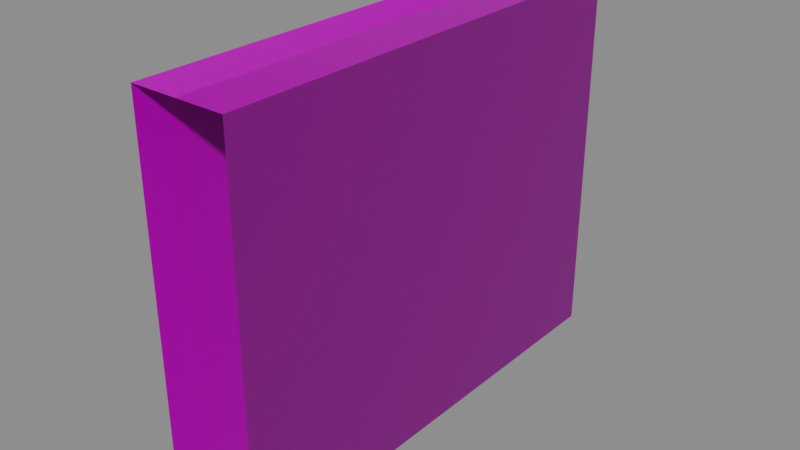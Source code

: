 # Source: TwoSideWall_Size_5.blend  (saved by Blender 2.90.8; exported with 4.5.12 LTS)
import bpy
from mathutils import Matrix  # noqa: F401  (used for matrix-valued properties, if any)

bpy.ops.wm.read_factory_settings(use_empty=True)
scene = bpy.context.scene
scene.name = 'Scene'

# ---- images (referenced by path relative to the original .blend; pixels are not part of the script)
import os
ASSET_DIR = os.environ.get("B2B_ASSET_DIR", "")  # directory of the original .blend (textures are referenced by path, not embedded)
HERE = os.path.dirname(os.path.abspath(__file__))  # packed textures are extracted next to this script under _unpacked/

def load_image(name, relpath, width, height, colorspace="sRGB"):
    """Load a texture the original file referenced (path relative to the .blend, or extracted next to this script)."""
    p = next((c for c in (os.path.join(HERE, relpath), os.path.join(ASSET_DIR, relpath)) if relpath and os.path.exists(c)), "")
    if p:
        img = bpy.data.images.load(p, check_existing=True)
        img.name = name
    else:  # same state as the original file: an image datablock whose file is absent (Cycles renders it pink)
        img = bpy.data.images.new(name, width, height)
        img.source = "FILE"
        img.filepath = "//" + (relpath or name)
    img.colorspace_settings.name = colorspace
    return img
img_ambwall_png_001 = load_image('AmbWall.png.001', 'AmbWall.png', 1024, 1024, 'sRGB')
img_normwall_png = load_image('NormWall.png', 'NormWall.png', 1024, 1024, 'Non-Color')

# ---- materials (node trees are filled in below, after node groups)
mat_material_007 = bpy.data.materials.new('Material.007')

# ---- material node trees
mat_material_007.use_nodes = True; mat_material_007.node_tree.nodes.clear()
_N = mat_material_007.node_tree.nodes; _L = mat_material_007.node_tree.links
n0 = _N.new('ShaderNodeBsdfPrincipled'); n0.name = 'Principled BSDF'; n0.location = (10, 300)
n0.distribution = 'GGX'
n0.subsurface_method = 'BURLEY'
n0.inputs[3].default_value = 1.45
n0.inputs[27].default_value = (0.0, 0.0, 0.0, 1.0)
n0.inputs[28].default_value = 1.0
n1 = _N.new('ShaderNodeOutputMaterial'); n1.name = 'Material Output'; n1.location = (300, 300)
n2 = _N.new('ShaderNodeTexImage'); n2.name = 'Image Texture'; n2.location = (-426, 328)
n2.image = img_ambwall_png_001
n3 = _N.new('ShaderNodeTexImage'); n3.name = 'Image Texture.001'; n3.location = (-661, -267)
n3.image = img_normwall_png
n4 = _N.new('ShaderNodeNormalMap'); n4.name = 'Normal Map'; n4.location = (-284, -202)
_L.new(n0.outputs[0], n1.inputs[0])
_L.new(n2.outputs[0], n0.inputs[0])
_L.new(n3.outputs[0], n4.inputs[1])
_L.new(n4.outputs[0], n0.inputs[5])
n1.is_active_output = True

# ---- world
world_world = bpy.data.worlds.new('World'); scene.world = world_world
world_world.use_nodes = True; world_world.node_tree.nodes.clear()
_N = world_world.node_tree.nodes; _L = world_world.node_tree.links
n0 = _N.new('ShaderNodeOutputWorld'); n0.name = 'World Output'; n0.location = (300, 300)
n1 = _N.new('ShaderNodeBackground'); n1.name = 'Background'; n1.location = (10, 300)
n1.inputs[0].default_value = (0.2414, 0.2414, 0.2414, 1.0)
_L.new(n1.outputs[0], n0.inputs[0])
n0.is_active_output = True
world_world.color = (0.05088, 0.05088, 0.05088)
world_world.use_sun_shadow = False
world_world.sun_shadow_jitter_overblur = 0.0

# ---- meshes
me_plane_004 = bpy.data.meshes.new('Plane.004')
me_plane_004.from_pydata([(6.557e-07, -5.0, 0.0), (0.0, 0.0, 0.0), (1.013e-06, -5.0, 3.752), (1.013e-06, -5.0, 3.336), (1.013e-06, -5.0, 2.919), (8.941e-07, -5.0, 2.502), (8.941e-07, -5.0, 2.085), (8.941e-07, -5.0, 1.668), (7.749e-07, -5.0, 1.251), (7.749e-07, -5.0, 0.8339), (6.557e-07, -5.0, 0.4169), (0.0, 0.0, 0.4169), (1.192e-07, 0.0, 0.8339), (1.192e-07, 0.0, 1.251), (2.384e-07, 0.0, 1.668), (2.384e-07, 0.0, 2.085), (2.384e-07, 0.0, 2.502), (3.576e-07, 0.0, 2.919), (3.576e-07, 0.0, 3.336), (3.576e-07, 0.0, 3.752), (3.576e-07, 0.0, 4.0), (1.013e-06, -5.0, 4.0), (1.192e-07, -2.499, 0.0), (1.192e-07, -2.499, 0.4169), (2.384e-07, -2.499, 0.8339), (2.384e-07, -2.499, 1.251), (3.576e-07, -2.499, 1.668), (3.576e-07, -2.499, 2.085), (3.576e-07, -2.499, 2.502), (4.768e-07, -2.499, 2.919), (4.768e-07, -2.499, 3.336), (4.768e-07, -2.499, 3.752), (4.768e-07, -2.499, 4.0), (1.192e-07, -2.985, 0.4169), (2.384e-07, -2.985, 0.8339), (2.384e-07, -2.985, 1.251), (3.576e-07, -2.985, 1.668), (3.576e-07, -2.985, 2.085), (3.576e-07, -2.985, 2.502), (4.768e-07, -2.985, 2.919), (4.768e-07, -2.985, 3.336), (4.768e-07, -2.985, 3.752), (1.192e-07, -2.985, 0.0), (4.768e-07, -2.985, 4.0), (1.192e-07, -2.018, 0.0), (4.768e-07, -2.018, 4.0), (1.192e-07, -2.018, 0.4169), (2.384e-07, -2.018, 0.8339), (2.384e-07, -2.018, 1.251), (3.576e-07, -2.018, 1.668), (3.576e-07, -2.018, 2.085), (3.576e-07, -2.018, 2.502), (4.768e-07, -2.018, 2.919), (4.768e-07, -2.018, 3.336), (4.768e-07, -2.018, 3.752), (-1.0, -5.0, 0.0), (-1.0, 0.0, 0.0), (-1.0, -5.0, 3.752), (-1.0, -5.0, 3.336), (-1.0, -5.0, 2.919), (-1.0, -5.0, 2.502), (-1.0, -5.0, 2.085), (-1.0, -5.0, 1.668), (-1.0, -5.0, 1.251), (-1.0, -5.0, 0.8339), (-1.0, -5.0, 0.4169), (-1.0, 0.0, 0.4169), (-1.0, 0.0, 0.8339), (-1.0, 0.0, 1.251), (-1.0, 0.0, 1.668), (-1.0, 0.0, 2.085), (-1.0, 0.0, 2.502), (-1.0, 0.0, 2.919), (-1.0, 0.0, 3.336), (-1.0, 0.0, 3.752), (-0.5, -5.0, 4.0), (-0.5, 0.0, 4.0), (-1.0, 0.0, 4.0), (-1.0, -5.0, 4.0), (-1.0, -2.499, 0.0), (-1.0, -2.499, 0.4169), (-1.0, -2.499, 0.8339), (-1.0, -2.499, 1.251), (-1.0, -2.499, 1.668), (-1.0, -2.499, 2.085), (-1.0, -2.499, 2.502), (-1.0, -2.499, 2.919), (-1.0, -2.499, 3.336), (-1.0, -2.499, 3.752), (-1.0, -2.499, 4.0), (-0.5, -2.499, 4.0), (-1.0, -2.985, 0.4169), (-1.0, -2.985, 0.8339), (-1.0, -2.985, 1.251), (-1.0, -2.985, 1.668), (-1.0, -2.985, 2.085), (-1.0, -2.985, 2.502), (-1.0, -2.985, 2.919), (-1.0, -2.985, 3.336), (-1.0, -2.985, 3.752), (-0.5, -2.985, 4.0), (-1.0, -2.985, 0.0), (-1.0, -2.985, 4.0), (-1.0, -2.018, 0.0), (-1.0, -2.018, 4.0), (-1.0, -2.018, 0.4169), (-1.0, -2.018, 0.8339), (-1.0, -2.018, 1.251), (-1.0, -2.018, 1.668), (-1.0, -2.018, 2.085), (-1.0, -2.018, 2.502), (-1.0, -2.018, 2.919), (-1.0, -2.018, 3.336), (-1.0, -2.018, 3.752), (-0.5, -2.018, 4.0)], [], [(44, 1, 11, 46), (46, 11, 12, 47), (47, 12, 13, 48), (48, 13, 14, 49), (49, 14, 15, 50), (50, 15, 16, 51), (51, 16, 17, 52), (52, 17, 18, 53), (53, 18, 19, 54), (45, 20, 76, 114), (54, 19, 20, 45), (41, 31, 32, 43), (43, 32, 90, 100), (40, 30, 31, 41), (39, 29, 30, 40), (38, 28, 29, 39), (37, 27, 28, 38), (36, 26, 27, 37), (35, 25, 26, 36), (34, 24, 25, 35), (33, 23, 24, 34), (42, 22, 23, 33), (0, 42, 33, 10), (10, 33, 34, 9), (9, 34, 35, 8), (8, 35, 36, 7), (7, 36, 37, 6), (6, 37, 38, 5), (5, 38, 39, 4), (4, 39, 40, 3), (3, 40, 41, 2), (21, 43, 100, 75), (2, 41, 43, 21), (31, 54, 45, 32), (32, 45, 114, 90), (30, 53, 54, 31), (29, 52, 53, 30), (28, 51, 52, 29), (27, 50, 51, 28), (26, 49, 50, 27), (25, 48, 49, 26), (24, 47, 48, 25), (23, 46, 47, 24), (22, 44, 46, 23), (103, 105, 66, 56), (105, 106, 67, 66), (106, 107, 68, 67), (107, 108, 69, 68), (108, 109, 70, 69), (109, 110, 71, 70), (110, 111, 72, 71), (111, 112, 73, 72), (112, 113, 74, 73), (104, 114, 76, 77), (113, 104, 77, 74), (99, 102, 89, 88), (102, 100, 90, 89), (98, 99, 88, 87), (97, 98, 87, 86), (96, 97, 86, 85), (95, 96, 85, 84), (94, 95, 84, 83), (93, 94, 83, 82), (92, 93, 82, 81), (91, 92, 81, 80), (101, 91, 80, 79), (55, 65, 91, 101), (65, 64, 92, 91), (64, 63, 93, 92), (63, 62, 94, 93), (62, 61, 95, 94), (61, 60, 96, 95), (60, 59, 97, 96), (59, 58, 98, 97), (58, 57, 99, 98), (78, 75, 100, 102), (57, 78, 102, 99), (88, 89, 104, 113), (89, 90, 114, 104), (87, 88, 113, 112), (86, 87, 112, 111), (85, 86, 111, 110), (84, 85, 110, 109), (83, 84, 109, 108), (82, 83, 108, 107), (81, 82, 107, 106), (80, 81, 106, 105), (79, 80, 105, 103)])
me_plane_004.polygons.foreach_set('use_smooth', [True] * 88)
_k = set([(20, 45), (21, 43), (32, 43), (32, 45), (77, 104), (78, 102), (89, 102), (89, 104)])
me_plane_004.attributes.new('sharp_edge', 'BOOLEAN', 'EDGE').data.foreach_set('value', [ (min(e.vertices), max(e.vertices)) in _k for e in me_plane_004.edges])
_uv = me_plane_004.uv_layers.new(name='UVMap')
_uv.uv.foreach_set('vector', [0.7602, 2.98e-08, 1.0, 2.98e-08, 1.0, 0.102, 0.7602, 0.102, 0.7524, 0.102, 1.0, 0.102, 1.0, 0.203, 0.7524, 0.203, 0.7602, 0.203, 1.0, 0.203, 1.0, 0.305, 0.7602, 0.305, 0.7495, 0.305, 1.0, 0.305, 1.0, 0.406, 0.7495, 0.406, 0.7602, 0.406, 1.0, 0.406, 1.0, 0.508, 0.7602, 0.508, 0.7495, 0.508, 1.0, 0.508, 1.0, 0.61, 0.7495, 0.61, 0.7602, 0.61, 1.0, 0.61, 1.0, 0.711, 0.7602, 0.711, 0.7505, 0.711, 1.0, 0.711, 1.0, 0.813, 0.7505, 0.813, 0.7602, 0.813, 1.0, 0.813, 1.0, 0.914, 0.7602, 0.914, 0.8024, 0.985, 1.0, 0.985, 1.0, 1.0, 0.8024, 1.0, 0.8024, 0.914, 1.0, 0.914, 1.0, 0.985, 0.8024, 0.985, 0.2294, 0.914, 0.306, 0.914, 0.306, 0.985, 0.2294, 0.985, 0.2294, 0.985, 0.306, 0.985, 0.306, 1.0, 0.2294, 1.0, 0.2331, 0.813, 0.299, 0.8108, 0.2987, 0.914, 0.2331, 0.914, 0.45, 0.7102, 0.5, 0.7102, 0.5, 0.8122, 0.45, 0.8122, 0.2337, 0.61, 0.2993, 0.61, 0.2993, 0.711, 0.2337, 0.711, 0.55, 0.508, 0.6003, 0.508, 0.6003, 0.61, 0.55, 0.61, 0.2318, 0.406, 0.2975, 0.406, 0.2975, 0.508, 0.2318, 0.508, 0.55, 0.305, 0.6, 0.305, 0.6, 0.406, 0.55, 0.406, 0.2318, 0.203, 0.2998, 0.203, 0.2998, 0.305, 0.2318, 0.305, 0.55, 0.102, 0.6, 0.1016, 0.5991, 0.203, 0.55, 0.2018, 0.2318, 2.98e-08, 0.2975, 2.98e-08, 0.2975, 0.102, 0.2318, 0.102, 0.0, 2.98e-08, 0.2285, 2.98e-08, 0.2285, 0.102, 0.0, 0.102, 0.0, 0.102, 0.2479, 0.102, 0.2479, 0.203, 0.0, 0.203, 0.0, 0.203, 0.2318, 0.203, 0.2318, 0.305, 0.0, 0.305, 0.0, 0.305, 0.2479, 0.305, 0.2479, 0.406, 0.0, 0.406, 0.0, 0.406, 0.2318, 0.406, 0.2318, 0.508, -1.084e-07, 0.508, 0.0, 0.508, 0.2493, 0.508, 0.2493, 0.61, 0.0, 0.61, 0.0, 0.61, 0.2337, 0.61, 0.2337, 0.711, 0.0, 0.711, 0.0, 0.711, 0.2495, 0.711, 0.2495, 0.813, 0.0, 0.813, 0.0, 0.813, 0.2331, 0.813, 0.2331, 0.914, 0.0, 0.914, 0.0, 0.985, 0.2294, 0.985, 0.2294, 1.0, 0.0, 1.0, 0.0, 0.914, 0.2294, 0.914, 0.2294, 0.985, -1.192e-07, 0.985, 0.306, 0.914, 0.4011, 0.914, 0.4011, 0.985, 0.306, 0.985, 0.306, 0.985, 0.4011, 0.985, 0.4011, 1.0, 0.306, 1.0, 0.7001, 0.813, 0.7602, 0.813, 0.7602, 0.914, 0.7001, 0.914, 0.5, 0.7102, 0.55, 0.7102, 0.55, 0.8122, 0.5, 0.8122, 0.7026, 0.61, 0.7602, 0.61, 0.7602, 0.711, 0.7026, 0.711, 0.5997, 0.508, 0.649, 0.508, 0.649, 0.61, 0.5997, 0.61, 0.7026, 0.406, 0.7602, 0.406, 0.7602, 0.508, 0.7026, 0.508, 0.6, 0.305, 0.65, 0.305, 0.65, 0.406, 0.6, 0.406, 0.7026, 0.203, 0.7602, 0.203, 0.7602, 0.305, 0.7026, 0.305, 0.6, 0.1016, 0.65, 0.102, 0.65, 0.203, 0.5991, 0.203, 0.7026, 2.98e-08, 0.7602, 2.98e-08, 0.7602, 0.102, 0.7026, 0.102, 0.2398, 2.98e-08, 0.2398, 0.102, 1.192e-07, 0.102, -1.192e-07, 2.98e-08, 0.2476, 0.102, 0.2476, 0.203, -1.192e-07, 0.203, 1.192e-07, 0.102, 0.2398, 0.203, 0.2398, 0.305, -1.192e-07, 0.305, -1.192e-07, 0.203, 0.2505, 0.305, 0.2505, 0.406, -1.192e-07, 0.406, -1.192e-07, 0.305, 0.2398, 0.406, 0.2398, 0.508, -1.192e-07, 0.508, -1.192e-07, 0.406, 0.2505, 0.508, 0.2505, 0.61, -1.192e-07, 0.61, -1.192e-07, 0.508, 0.2398, 0.61, 0.2398, 0.711, -1.192e-07, 0.711, -1.192e-07, 0.61, 0.2495, 0.711, 0.2495, 0.813, -1.192e-07, 0.813, -1.192e-07, 0.711, 0.2398, 0.813, 0.2398, 0.914, -1.192e-07, 0.914, -1.192e-07, 0.813, 0.1976, 0.985, 0.1976, 1.0, 0.0, 1.0, 0.0, 0.985, 0.1976, 0.914, 0.1976, 0.985, 5.96e-08, 0.985, -1.192e-07, 0.914, 0.7706, 0.914, 0.7706, 0.985, 0.694, 0.985, 0.694, 0.914, 0.7706, 0.985, 0.7706, 1.0, 0.694, 1.0, 0.694, 0.985, 0.7669, 0.813, 0.7669, 0.914, 0.7013, 0.914, 0.701, 0.8108, 0.55, 0.7102, 0.55, 0.8122, 0.5, 0.8122, 0.5, 0.7102, 0.7663, 0.61, 0.7663, 0.711, 0.7007, 0.711, 0.7007, 0.61, 0.45, 0.508, 0.45, 0.61, 0.3997, 0.61, 0.3997, 0.508, 0.7682, 0.406, 0.7682, 0.508, 0.7025, 0.508, 0.7025, 0.406, 0.45, 0.305, 0.45, 0.406, 0.4, 0.406, 0.4, 0.305, 0.7682, 0.203, 0.7682, 0.305, 0.7002, 0.305, 0.7002, 0.203, 0.45, 0.102, 0.45, 0.2018, 0.4009, 0.203, 0.4, 0.1016, 0.7682, 2.98e-08, 0.7682, 0.102, 0.7025, 0.102, 0.7025, 2.98e-08, 1.0, 2.98e-08, 1.0, 0.102, 0.7715, 0.102, 0.7715, 2.98e-08, 1.0, 0.102, 1.0, 0.203, 0.7521, 0.203, 0.7521, 0.102, 1.0, 0.203, 1.0, 0.305, 0.7682, 0.305, 0.7682, 0.203, 1.0, 0.305, 1.0, 0.406, 0.7521, 0.406, 0.7521, 0.305, 1.0, 0.406, 1.0, 0.508, 0.7682, 0.508, 0.7682, 0.406, 1.0, 0.508, 1.0, 0.61, 0.7507, 0.61, 0.7507, 0.508, 1.0, 0.61, 1.0, 0.711, 0.7663, 0.711, 0.7663, 0.61, 1.0, 0.711, 1.0, 0.813, 0.7505, 0.813, 0.7505, 0.711, 1.0, 0.813, 1.0, 0.914, 0.7669, 0.914, 0.7669, 0.813, 1.0, 0.985, 1.0, 1.0, 0.7706, 1.0, 0.7706, 0.985, 1.0, 0.914, 1.0, 0.985, 0.7706, 0.985, 0.7706, 0.914, 0.694, 0.914, 0.694, 0.985, 0.5989, 0.985, 0.5989, 0.914, 0.694, 0.985, 0.694, 1.0, 0.5989, 1.0, 0.5989, 0.985, 0.2999, 0.813, 0.2999, 0.914, 0.2398, 0.914, 0.2398, 0.813, 0.5, 0.7102, 0.5, 0.8122, 0.45, 0.8122, 0.45, 0.7102, 0.2974, 0.61, 0.2974, 0.711, 0.2398, 0.711, 0.2398, 0.61, 0.4003, 0.508, 0.4003, 0.61, 0.351, 0.61, 0.351, 0.508, 0.2974, 0.406, 0.2974, 0.508, 0.2398, 0.508, 0.2398, 0.406, 0.4, 0.305, 0.4, 0.406, 0.35, 0.406, 0.35, 0.305, 0.2974, 0.203, 0.2974, 0.305, 0.2398, 0.305, 0.2398, 0.203, 0.4, 0.1016, 0.4009, 0.203, 0.35, 0.203, 0.35, 0.102, 0.2974, 2.98e-08, 0.2974, 0.102, 0.2398, 0.102, 0.2398, 2.98e-08])
me_plane_004.materials.append(mat_material_007)
me_plane_004.use_remesh_fix_poles = True
me_plane_004.use_remesh_preserve_attributes = False
me_plane_004.use_mirror_vertex_groups = False
me_plane_004.update()
me_plane_004.normals_split_custom_set([tuple(v) for v in zip(*[iter([1.0, 2.953e-08, 0.0, 1.0, 5.907e-08, 0.0, 1.0, 5.907e-08, -1.43e-07, 1.0, 2.953e-08, -1.43e-07, 1.0, 2.953e-08, -1.43e-07, 1.0, 5.907e-08, -1.43e-07, 1.0, 5.907e-08, -1.43e-07, 1.0, 2.953e-08, -1.43e-07, 1.0, 2.953e-08, -1.43e-07, 1.0, 5.907e-08, -1.43e-07, 1.0, 5.907e-08, -1.43e-07, 1.0, 2.953e-08, -1.43e-07, 1.0, 2.953e-08, -1.43e-07, 1.0, 5.907e-08, -1.43e-07, 1.0, 5.907e-08, -1.43e-07, 1.0, 2.953e-08, -1.43e-07, 1.0, 2.953e-08, -1.43e-07, 1.0, 5.907e-08, -1.43e-07, 1.0, 5.907e-08, 0.0, 1.0, 2.953e-08, 0.0, 1.0, 2.953e-08, 0.0, 1.0, 5.907e-08, 0.0, 1.0, 5.907e-08, -1.43e-07, 1.0, 2.953e-08, -1.43e-07, 1.0, 2.953e-08, -1.43e-07, 1.0, 5.907e-08, -1.43e-07, 1.0, 5.907e-08, -1.43e-07, 1.0, 2.953e-08, -1.43e-07, 1.0, 2.953e-08, -1.43e-07, 1.0, 5.907e-08, -1.43e-07, 1.0, 5.907e-08, 0.0, 1.0, 2.953e-08, 0.0, 1.0, 2.953e-08, 0.0, 1.0, 5.907e-08, 0.0, 1.0, 5.907e-08, 0.0, 1.0, 2.953e-08, 0.0, 0.0, 0.0, 1.0, 0.0, 0.0, 1.0, 0.0, 0.0, 1.0, 0.0, 0.0, 1.0, 1.0, 2.953e-08, 0.0, 1.0, 5.907e-08, 0.0, 1.0, 5.907e-08, 0.0, 1.0, 2.953e-08, 0.0, 1.0, 1.331e-07, 0.0, 1.0, 0.0, 0.0, 1.0, 0.0, 0.0, 1.0, 1.331e-07, 0.0, 0.0, 0.0, 1.0, 0.0, 0.0, 1.0, 0.0, 0.0, 1.0, 0.0, 0.0, 1.0, 1.0, 1.331e-07, 0.0, 1.0, 0.0, 0.0, 1.0, 0.0, 0.0, 1.0, 1.331e-07, 0.0, 1.0, 1.331e-07, -1.43e-07, 1.0, 0.0, -1.43e-07, 1.0, 0.0, 0.0, 1.0, 1.331e-07, 0.0, 1.0, 1.331e-07, -1.43e-07, 1.0, 0.0, -1.43e-07, 1.0, 0.0, -1.43e-07, 1.0, 1.331e-07, -1.43e-07, 1.0, 1.331e-07, 0.0, 1.0, 0.0, 0.0, 1.0, 0.0, -1.43e-07, 1.0, 1.331e-07, -1.43e-07, 1.0, 1.331e-07, -1.43e-07, 1.0, 0.0, -1.43e-07, 1.0, 0.0, 0.0, 1.0, 1.331e-07, 0.0, 1.0, 1.331e-07, -1.43e-07, 1.0, 0.0, -1.43e-07, 1.0, 0.0, -1.43e-07, 1.0, 1.331e-07, -1.43e-07, 1.0, 1.331e-07, -1.43e-07, 1.0, 0.0, -1.43e-07, 1.0, 0.0, -1.43e-07, 1.0, 1.331e-07, -1.43e-07, 1.0, 1.331e-07, -1.43e-07, 1.0, 0.0, -1.43e-07, 1.0, 0.0, -1.43e-07, 1.0, 1.331e-07, -1.43e-07, 1.0, 1.331e-07, 0.0, 1.0, 0.0, 0.0, 1.0, 0.0, -1.43e-07, 1.0, 1.331e-07, -1.43e-07, 1.0, 2.663e-07, 0.0, 1.0, 1.331e-07, 0.0, 1.0, 1.331e-07, -1.43e-07, 1.0, 2.663e-07, -1.43e-07, 1.0, 2.663e-07, -1.43e-07, 1.0, 1.331e-07, -1.43e-07, 1.0, 1.331e-07, -1.43e-07, 1.0, 2.663e-07, -1.43e-07, 1.0, 2.663e-07, -1.43e-07, 1.0, 1.331e-07, -1.43e-07, 1.0, 1.331e-07, -1.43e-07, 1.0, 2.663e-07, -1.43e-07, 1.0, 2.663e-07, -1.43e-07, 1.0, 1.331e-07, -1.43e-07, 1.0, 1.331e-07, -1.43e-07, 1.0, 2.663e-07, -1.43e-07, 1.0, 2.663e-07, -1.43e-07, 1.0, 1.331e-07, -1.43e-07, 1.0, 1.331e-07, 0.0, 1.0, 2.663e-07, 0.0, 1.0, 2.663e-07, 0.0, 1.0, 1.331e-07, 0.0, 1.0, 1.331e-07, -1.43e-07, 1.0, 2.663e-07, -1.43e-07, 1.0, 2.663e-07, -1.43e-07, 1.0, 1.331e-07, -1.43e-07, 1.0, 1.331e-07, -1.43e-07, 1.0, 2.663e-07, -1.43e-07, 1.0, 2.663e-07, -1.43e-07, 1.0, 1.331e-07, -1.43e-07, 1.0, 1.331e-07, 0.0, 1.0, 2.663e-07, 0.0, 1.0, 2.663e-07, 0.0, 1.0, 1.331e-07, 0.0, 1.0, 1.331e-07, 0.0, 1.0, 2.663e-07, 0.0, 0.0, 0.0, 1.0, 0.0, 0.0, 1.0, 0.0, 0.0, 1.0, 0.0, 0.0, 1.0, 1.0, 2.663e-07, 0.0, 1.0, 1.331e-07, 0.0, 1.0, 1.331e-07, 0.0, 1.0, 2.663e-07, 0.0, 1.0, 0.0, 0.0, 1.0, 2.953e-08, 0.0, 1.0, 2.953e-08, 0.0, 1.0, 0.0, 0.0, 0.0, 0.0, 1.0, 0.0, 0.0, 1.0, 0.0, 0.0, 1.0, 0.0, 0.0, 1.0, 1.0, 0.0, 0.0, 1.0, 2.953e-08, 0.0, 1.0, 2.953e-08, 0.0, 1.0, 0.0, 0.0, 1.0, 0.0, -1.43e-07, 1.0, 2.953e-08, -1.43e-07, 1.0, 2.953e-08, 0.0, 1.0, 0.0, 0.0, 1.0, 0.0, -1.43e-07, 1.0, 2.953e-08, -1.43e-07, 1.0, 2.953e-08, -1.43e-07, 1.0, 0.0, -1.43e-07, 1.0, 0.0, 0.0, 1.0, 2.953e-08, 0.0, 1.0, 2.953e-08, -1.43e-07, 1.0, 0.0, -1.43e-07, 1.0, 0.0, -1.43e-07, 1.0, 2.953e-08, -1.43e-07, 1.0, 2.953e-08, 0.0, 1.0, 0.0, 0.0, 1.0, 0.0, -1.43e-07, 1.0, 2.953e-08, -1.43e-07, 1.0, 2.953e-08, -1.43e-07, 1.0, 0.0, -1.43e-07, 1.0, 0.0, -1.43e-07, 1.0, 2.953e-08, -1.43e-07, 1.0, 2.953e-08, -1.43e-07, 1.0, 0.0, -1.43e-07, 1.0, 0.0, -1.43e-07, 1.0, 2.953e-08, -1.43e-07, 1.0, 2.953e-08, -1.43e-07, 1.0, 0.0, -1.43e-07, 1.0, 0.0, 0.0, 1.0, 2.953e-08, 0.0, 1.0, 2.953e-08, -1.43e-07, 1.0, 0.0, -1.43e-07, -1.0, 1.771e-08, 0.0, -1.0, 2.656e-08, -1.43e-07, -1.0, 5.313e-08, -1.43e-07, -1.0, 3.542e-08, 0.0, -1.0, 2.656e-08, -1.43e-07, -1.0, 3.542e-08, -1.43e-07, -1.0, 7.084e-08, -1.43e-07, -1.0, 5.313e-08, -1.43e-07, -1.0, 3.542e-08, -1.43e-07, -1.0, 3.542e-08, -1.43e-07, -1.0, 7.084e-08, -1.43e-07, -1.0, 7.084e-08, -1.43e-07, -1.0, 3.542e-08, -1.43e-07, -1.0, 3.542e-08, -1.43e-07, -1.0, 7.084e-08, -1.43e-07, -1.0, 7.084e-08, -1.43e-07, -1.0, 3.542e-08, -1.43e-07, -1.0, 3.542e-08, 0.0, -1.0, 7.084e-08, 0.0, -1.0, 7.084e-08, -1.43e-07, -1.0, 3.542e-08, 0.0, -1.0, 2.656e-08, -1.43e-07, -1.0, 5.313e-08, -1.43e-07, -1.0, 7.084e-08, 0.0, -1.0, 2.656e-08, -1.43e-07, -1.0, 1.771e-08, -1.43e-07, -1.0, 3.542e-08, -1.43e-07, -1.0, 5.313e-08, -1.43e-07, -1.0, 1.771e-08, -1.43e-07, -1.0, 1.771e-08, 0.0, -1.0, 3.542e-08, 0.0, -1.0, 3.542e-08, -1.43e-07, -1.0, 1.771e-08, 0.0, -1.0, 2.377e-08, 0.0, -1.0, 4.754e-08, 0.0, -1.0, 3.542e-08, 0.0, 0.0, 0.0, 1.0, 0.0, 0.0, 1.0, 0.0, 0.0, 1.0, 0.0, 0.0, 1.0, -1.0, 2.377e-08, 0.0, -1.0, 2.983e-08, 0.0, -1.0, 5.965e-08, 0.0, -1.0, 4.754e-08, 0.0, -1.0, 1.545e-07, 0.0, -1.0, 1.494e-07, 0.0, -1.0, 0.0, 0.0, -1.0, 0.0, 0.0, 0.0, 0.0, 1.0, 0.0, 0.0, 1.0, 0.0, 0.0, 1.0, 0.0, 0.0, 1.0, -1.0, 1.596e-07, 0.0, -1.0, 1.545e-07, 0.0, -1.0, 0.0, 0.0, -1.0, 0.0, 0.0, -1.0, 1.508e-07, -1.787e-07, -1.0, 1.596e-07, 0.0, -1.0, 0.0, 0.0, -1.0, 0.0, -1.43e-07, -1.0, 1.242e-07, -1.787e-07, -1.0, 1.508e-07, -1.787e-07, -1.0, 0.0, -1.43e-07, -1.0, 0.0, -1.43e-07, -1.0, 1.064e-07, 0.0, -1.0, 1.242e-07, -1.787e-07, -1.0, 0.0, -1.43e-07, -1.0, 0.0, 0.0, -1.0, 1.153e-07, -1.072e-07, -1.0, 1.064e-07, 0.0, -1.0, 0.0, 0.0, -1.0, 0.0, -1.43e-07, -1.0, 1.33e-07, -1.072e-07, -1.0, 1.153e-07, -1.072e-07, -1.0, 0.0, -1.43e-07, -1.0, 0.0, -1.43e-07, -1.0, 1.419e-07, -1.787e-07, -1.0, 1.33e-07, -1.072e-07, -1.0, 0.0, -1.43e-07, -1.0, 0.0, -1.43e-07, -1.0, 1.33e-07, -1.787e-07, -1.0, 1.419e-07, -1.787e-07, -1.0, 0.0, -1.43e-07, -1.0, 0.0, -1.43e-07, -1.0, 1.242e-07, 0.0, -1.0, 1.33e-07, -1.787e-07, -1.0, 0.0, -1.43e-07, -1.0, 0.0, 0.0, -1.0, 2.483e-07, 0.0, -1.0, 2.661e-07, -2.144e-07, -1.0, 1.33e-07, -1.787e-07, -1.0, 1.242e-07, 0.0, -1.0, 2.661e-07, -2.144e-07, -1.0, 2.838e-07, -2.144e-07, -1.0, 1.419e-07, -1.787e-07, -1.0, 1.33e-07, -1.787e-07, -1.0, 2.838e-07, -2.144e-07, -1.0, 2.661e-07, -7.148e-08, -1.0, 1.33e-07, -1.072e-07, -1.0, 1.419e-07, -1.787e-07, -1.0, 2.661e-07, -7.148e-08, -1.0, 2.306e-07, -7.148e-08, -1.0, 1.153e-07, -1.072e-07, -1.0, 1.33e-07, -1.072e-07, -1.0, 2.306e-07, -7.148e-08, -1.0, 2.129e-07, 0.0, -1.0, 1.064e-07, 0.0, -1.0, 1.153e-07, -1.072e-07, -1.0, 2.129e-07, 0.0, -1.0, 2.483e-07, -2.144e-07, -1.0, 1.242e-07, -1.787e-07, -1.0, 1.064e-07, 0.0, -1.0, 2.483e-07, -2.144e-07, -1.0, 3.016e-07, -2.144e-07, -1.0, 1.508e-07, -1.787e-07, -1.0, 1.242e-07, -1.787e-07, -1.0, 3.016e-07, -2.144e-07, -1.0, 3.193e-07, 0.0, -1.0, 1.596e-07, 0.0, -1.0, 1.508e-07, -1.787e-07, -1.0, 3.193e-07, 0.0, -1.0, 3.09e-07, 0.0, -1.0, 1.545e-07, 0.0, -1.0, 1.596e-07, 0.0, 0.0, 0.0, 1.0, 0.0, 0.0, 1.0, 0.0, 0.0, 1.0, 0.0, 0.0, 1.0, -1.0, 3.09e-07, 0.0, -1.0, 2.988e-07, 0.0, -1.0, 1.494e-07, 0.0, -1.0, 1.545e-07, 0.0, -1.0, 0.0, 0.0, -1.0, 0.0, 0.0, -1.0, 2.983e-08, 0.0, -1.0, 2.377e-08, 0.0, 0.0, 0.0, 1.0, 0.0, 0.0, 1.0, 0.0, 0.0, 1.0, 0.0, 0.0, 1.0, -1.0, 0.0, 0.0, -1.0, 0.0, 0.0, -1.0, 2.377e-08, 0.0, -1.0, 1.771e-08, 0.0, -1.0, 0.0, -1.43e-07, -1.0, 0.0, 0.0, -1.0, 1.771e-08, 0.0, -1.0, 1.771e-08, -1.43e-07, -1.0, 0.0, -1.43e-07, -1.0, 0.0, -1.43e-07, -1.0, 1.771e-08, -1.43e-07, -1.0, 2.656e-08, -1.43e-07, -1.0, 0.0, 0.0, -1.0, 0.0, -1.43e-07, -1.0, 2.656e-08, -1.43e-07, -1.0, 3.542e-08, 0.0, -1.0, 0.0, -1.43e-07, -1.0, 0.0, 0.0, -1.0, 3.542e-08, 0.0, -1.0, 3.542e-08, -1.43e-07, -1.0, 0.0, -1.43e-07, -1.0, 0.0, -1.43e-07, -1.0, 3.542e-08, -1.43e-07, -1.0, 3.542e-08, -1.43e-07, -1.0, 0.0, -1.43e-07, -1.0, 0.0, -1.43e-07, -1.0, 3.542e-08, -1.43e-07, -1.0, 3.542e-08, -1.43e-07, -1.0, 0.0, -1.43e-07, -1.0, 0.0, -1.43e-07, -1.0, 3.542e-08, -1.43e-07, -1.0, 2.656e-08, -1.43e-07, -1.0, 0.0, 0.0, -1.0, 0.0, -1.43e-07, -1.0, 2.656e-08, -1.43e-07, -1.0, 1.771e-08, 0.0])] * 3)])

# ---- objects
ob_twosidewall_size_5 = bpy.data.objects.new('TwoSideWall Size 5', me_plane_004)

# ---- transforms, parenting, visibility, modifiers, constraints
ob_twosidewall_size_5.location = (0.5, 0.0, 0.0)
ob_twosidewall_size_5.color = (0.8, 0.8, 0.8, 1.0)
ob_twosidewall_size_5.lineart.crease_threshold = 0.0

# ---- collection membership
scene.collection.objects.link(ob_twosidewall_size_5)

# ---- scene / render settings (as saved in the file)
scene.frame_start = 1; scene.frame_end = 250; scene.frame_set(32)
scene.render.engine = 'CYCLES'
scene.cycles.use_denoising = False
scene.cycles.samples = 128
scene.cycles.sampling_pattern = 'TABULATED_SOBOL'
scene.cycles.use_adaptive_sampling = False
scene.cycles.use_light_tree = False
scene.cycles.bake_type = 'NORMAL'
scene.view_settings.view_transform = 'Filmic'
bpy.context.view_layer.update()

# ---- added for rendering (the .blend has no active camera and no usable light): camera, sun
cam_auto = bpy.data.cameras.new('AutoCamera')
cam_auto.lens = 50.0
cam_auto.sensor_width = 36.0
cam_auto.clip_end = 1000.0
ob_auto_camera = bpy.data.objects.new('AutoCamera', cam_auto)
scene.collection.objects.link(ob_auto_camera)
ob_auto_camera.location = (5.99614, -9.69537, 6.79691)
ob_auto_camera.rotation_euler = (1.09748, -7.21219e-08, 0.694738)
scene.camera = ob_auto_camera
light_auto_sun = bpy.data.lights.new('AutoSun', 'SUN')
light_auto_sun.energy = 3.0
light_auto_sun.angle = 0.0523599
ob_auto_sun = bpy.data.objects.new('AutoSun', light_auto_sun)
scene.collection.objects.link(ob_auto_sun)
ob_auto_sun.rotation_euler = (0.872665, 0.174533, 0.523599)
bpy.context.view_layer.update()
